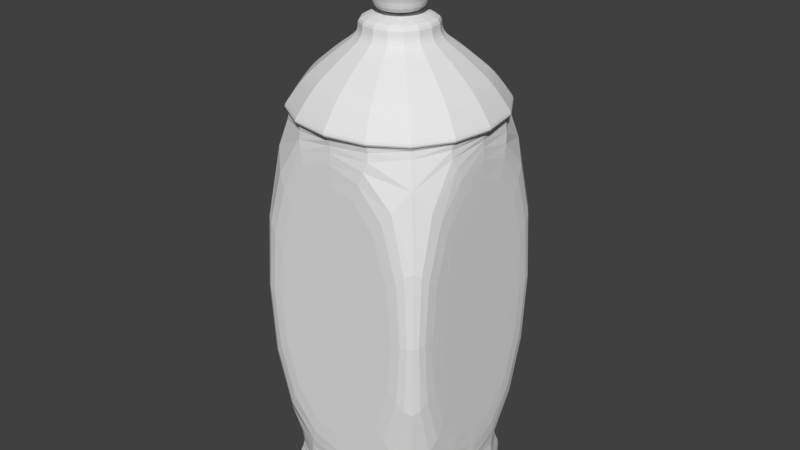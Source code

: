 # Source: Jack_lantern.blend  (saved by Blender 2.79.0; exported with 4.5.12 LTS)
import bpy
from mathutils import Matrix  # noqa: F401  (used for matrix-valued properties, if any)

bpy.ops.wm.read_factory_settings(use_empty=True)
scene = bpy.context.scene
scene.name = 'Scene'

# ---- collections
col_collection_1 = bpy.data.collections.new('Collection 1'); scene.collection.children.link(col_collection_1)

# ---- world
world_world = bpy.data.worlds.new('World'); scene.world = world_world
world_world.color = (0.05088, 0.05088, 0.05088)
world_world.use_sun_shadow = False
world_world.sun_shadow_jitter_overblur = 0.0
world_world.cycles.sampling_method = 'MANUAL'

# ---- meshes
me_cube_001 = bpy.data.meshes.new('Cube.001')
me_cube_001.from_pydata([(-1.2, -1.2, -2.134), (-1.0, -0.85, 1.984), (-1.2, 1.2, -2.134), (-0.85, 1.0, 1.984), (1.2, -1.2, -2.134), (1.0, -0.85, 1.984), (1.2, 1.2, -2.134), (1.0, 0.85, 1.984), (-1.0, -0.85, -1.516), (-0.85, 1.0, -1.516), (1.0, 0.85, -1.516), (1.0, -0.85, -1.516), (-1.2, 1.2, -1.9), (1.2, 1.2, -1.9), (1.2, -1.2, -1.9), (-1.2, -1.2, -1.9), (0.85, 1.0, 1.984), (0.85, -1.0, 1.984), (0.85, 1.0, -1.516), (0.85, -1.0, -1.516), (-1.0, 0.85, 1.984), (1.0, 1.0, 2.134), (-1.0, 0.85, -1.516), (1.0, 1.0, -1.666), (-0.85, -1.0, -1.516), (-0.85, -1.0, 1.984), (-1.0, 1.0, 2.134), (-1.0, 1.0, -1.666), (-1.0, -1.0, -1.666), (-1.0, -1.0, 2.134), (1.0, -1.0, 2.134), (1.0, -1.0, -1.666), (-1.199, -1.199, 2.135), (-1.199, 1.199, 2.135), (1.199, 1.199, 2.135), (1.199, -1.199, 2.135), (-1.12, -1.12, 2.236), (-1.12, 1.12, 2.236), (1.12, 1.12, 2.236), (1.12, -1.12, 2.236), (-0.9574, -0.9574, 2.456), (-0.9574, 0.9574, 2.456), (0.9574, 0.9574, 2.456), (0.9574, -0.9574, 2.456), (-0.7932, -0.7932, 2.581), (-0.7932, 0.7932, 2.581), (0.7932, 0.7932, 2.581), (0.7932, -0.7932, 2.581), (-0.6429, -0.6429, 2.704), (-0.6429, 0.6429, 2.704), (0.6429, 0.6429, 2.704), (0.6429, -0.6429, 2.704), (-0.4298, -0.4298, 2.836), (-0.4298, 0.4298, 2.836), (0.4298, 0.4298, 2.836), (0.4298, -0.4298, 2.836), (-0.4089, -0.4089, 2.944), (-0.4089, 0.4089, 2.944), (0.4089, 0.4089, 2.944), (0.4089, -0.4089, 2.944), (-0.415, -0.415, 3.061), (-0.415, 0.415, 3.061), (0.415, 0.415, 3.061), (0.415, -0.415, 3.061), (-2.751e-08, 0.2617, 3.061), (-0.1001, 0.2417, 3.061), (-0.185, 0.185, 3.061), (-0.2417, 0.1001, 3.061), (-0.2617, -3.186e-09, 3.061), (-0.2417, -0.1001, 3.061), (-0.185, -0.185, 3.061), (-0.1001, -0.2417, 3.061), (-6.701e-08, -0.2617, 3.061), (0.1001, -0.2417, 3.061), (0.185, -0.185, 3.061), (0.2417, -0.1001, 3.061), (0.2617, 1.137e-08, 3.061), (0.2417, 0.1001, 3.061), (0.185, 0.185, 3.061), (0.1001, 0.2417, 3.061), (-0.1001, 0.2417, 3.215), (-8.711e-08, 0.2617, 3.215), (-0.185, 0.185, 3.215), (-0.2417, 0.1001, 3.215), (-0.2617, -3.186e-09, 3.215), (-0.2417, -0.1001, 3.215), (-0.185, -0.185, 3.215), (-0.1001, -0.2417, 3.215), (-1.266e-07, -0.2617, 3.215), (0.1001, -0.2417, 3.215), (0.185, -0.185, 3.215), (0.2417, -0.1001, 3.215), (0.2617, 1.137e-08, 3.215), (0.2417, 0.1001, 3.215), (0.185, 0.185, 3.215), (0.1001, 0.2417, 3.215), (-0.1284, 0.3101, 3.27), (-4.981e-08, 0.3356, 3.27), (-0.2373, 0.2373, 3.27), (-0.3101, 0.1284, 3.27), (-0.3356, -6.72e-09, 3.27), (-0.3101, -0.1284, 3.27), (-0.2373, -0.2373, 3.27), (-0.1284, -0.3101, 3.27), (-1.005e-07, -0.3356, 3.27), (0.1284, -0.3101, 3.27), (0.2373, -0.2373, 3.27), (0.3101, -0.1284, 3.27), (0.3356, 1.195e-08, 3.27), (0.3101, 0.1284, 3.27), (0.2373, 0.2373, 3.27), (0.1284, 0.3101, 3.27), (-0.05887, 0.1421, 3.355), (-7.029e-08, 0.1538, 3.355), (-0.1088, 0.1088, 3.355), (-0.1421, 0.05887, 3.355), (-0.1538, 4.064e-09, 3.355), (-0.1421, -0.05887, 3.355), (-0.1088, -0.1088, 3.355), (-0.05887, -0.1421, 3.355), (-9.351e-08, -0.1538, 3.355), (0.05887, -0.1421, 3.355), (0.1088, -0.1088, 3.355), (0.1421, -0.05887, 3.355), (0.1538, 1.262e-08, 3.355), (0.1421, 0.05887, 3.355), (0.1088, 0.1088, 3.355), (0.05887, 0.1421, 3.355), (-0.02201, 0.05314, 3.427), (-8.022e-08, 0.05752, 3.427), (-0.04067, 0.04067, 3.427), (-0.05314, 0.02201, 3.427), (-0.05752, 1.143e-08, 3.427), (-0.05314, -0.02201, 3.427), (-0.04067, -0.04067, 3.427), (-0.02201, -0.05314, 3.427), (-8.89e-08, -0.05752, 3.427), (0.02201, -0.05314, 3.427), (0.04067, -0.04067, 3.427), (0.05314, -0.02201, 3.427), (0.05752, 1.463e-08, 3.427), (0.05314, 0.02201, 3.427), (0.04067, 0.04067, 3.427), (0.02201, 0.05314, 3.427), (-0.01831, 0.04419, 3.463), (-1.972e-07, 0.04784, 3.463), (-0.03382, 0.03382, 3.463), (-0.04419, 0.01831, 3.463), (-0.04784, 1.158e-08, 3.463), (-0.04419, -0.01831, 3.463), (-0.03382, -0.03382, 3.463), (-0.01831, -0.04419, 3.463), (-2.077e-07, -0.04784, 3.463), (0.01831, -0.04419, 3.463), (0.03382, -0.03382, 3.463), (0.04419, -0.01831, 3.463), (0.04784, 1.463e-08, 3.463), (0.04419, 0.01831, 3.463), (0.03382, 0.03382, 3.463), (0.01831, 0.04419, 3.463), (-0.02201, 0.05314, 3.463), (-1.994e-07, 0.05752, 3.463), (-0.04067, 0.04067, 3.463), (-0.05314, 0.02201, 3.463), (-0.05752, 1.143e-08, 3.463), (-0.05314, -0.02201, 3.463), (-0.04067, -0.04067, 3.463), (-0.02201, -0.05314, 3.463), (-2.081e-07, -0.05752, 3.463), (0.02201, -0.05314, 3.463), (0.04067, -0.04067, 3.463), (0.05314, -0.02201, 3.463), (0.05752, 1.463e-08, 3.463), (0.05314, 0.02201, 3.463), (0.04067, 0.04067, 3.463), (0.02201, 0.05314, 3.463), (-0.01097, 0.02649, 3.482), (-2.591e-07, 0.02867, 3.482), (-0.02027, 0.02027, 3.482), (-0.02649, 0.01097, 3.482), (-0.02867, 1.356e-08, 3.482), (-0.02649, -0.01097, 3.482), (-0.02027, -0.02027, 3.482), (-0.01097, -0.02649, 3.482), (-2.653e-07, -0.02867, 3.482), (0.01097, -0.02649, 3.482), (0.02027, -0.02027, 3.482), (0.02649, -0.01097, 3.482), (0.02867, 1.539e-08, 3.482), (0.02649, 0.01097, 3.482), (0.02027, 0.02027, 3.482), (0.01097, 0.02649, 3.482), (-0.01097, 0.02649, 3.563), (-2.591e-07, 0.02867, 3.563), (-0.02027, 0.02027, 3.563), (-0.02649, 0.01097, 3.563), (-0.02867, 1.356e-08, 3.563), (-0.02649, -0.01097, 3.563), (-0.02027, -0.02027, 3.563), (-0.01097, -0.02649, 3.563), (-2.653e-07, -0.02867, 3.563), (0.01097, -0.02649, 3.563), (0.02027, -0.02027, 3.563), (0.02649, -0.01097, 3.563), (0.02867, 1.539e-08, 3.563), (0.02649, 0.01097, 3.563), (0.02027, 0.02027, 3.563), (0.01097, 0.02649, 3.563), (-1.45e-08, -4.447e-08, 3.496), (0.01122, -4.447e-08, 3.501), (0.01587, -4.447e-08, 3.512), (0.01122, -4.447e-08, 3.523), (-2.395e-08, -4.447e-08, 3.528), (-0.01122, -4.447e-08, 3.523), (-0.01587, -4.447e-08, 3.512), (-0.01122, -4.447e-08, 3.501), (-1.45e-08, 0.06679, 3.509), (0.01122, 0.06501, 3.513), (0.01587, 0.06071, 3.524), (0.01122, 0.05642, 3.534), (-2.395e-08, 0.05464, 3.539), (-0.01122, 0.05642, 3.534), (-0.01587, 0.06071, 3.524), (-0.01122, 0.06501, 3.513), (-2.395e-08, 0.1234, 3.547), (0.01122, 0.1201, 3.55), (0.01587, 0.1122, 3.558), (0.01122, 0.1043, 3.566), (-2.395e-08, 0.101, 3.569), (-0.01122, 0.1043, 3.566), (-0.01587, 0.1122, 3.558), (-0.01122, 0.1201, 3.55), (-1.922e-08, 0.1612, 3.604), (0.01122, 0.1569, 3.605), (0.01587, 0.1466, 3.61), (0.01122, 0.1362, 3.614), (-1.922e-08, 0.1319, 3.616), (-0.01122, 0.1362, 3.614), (-0.01587, 0.1466, 3.61), (-0.01122, 0.1569, 3.605), (-1.627e-08, 0.1745, 3.67), (0.01122, 0.1699, 3.67), (0.01587, 0.1587, 3.67), (0.01122, 0.1474, 3.67), (-1.627e-08, 0.1428, 3.67), (-0.01122, 0.1474, 3.67), (-0.01587, 0.1587, 3.67), (-0.01122, 0.1699, 3.67), (-1.45e-08, 0.1612, 3.737), (0.01122, 0.1569, 3.735), (0.01587, 0.1466, 3.731), (0.01122, 0.1362, 3.727), (-1.45e-08, 0.1319, 3.725), (-0.01122, 0.1362, 3.727), (-0.01587, 0.1466, 3.731), (-0.01122, 0.1569, 3.735), (-1.45e-08, 0.1234, 3.794), (0.01122, 0.1201, 3.791), (0.01587, 0.1122, 3.783), (0.01122, 0.1043, 3.775), (-1.45e-08, 0.101, 3.771), (-0.01122, 0.1043, 3.775), (-0.01587, 0.1122, 3.783), (-0.01122, 0.1201, 3.791), (-1.45e-08, 0.06679, 3.832), (0.01122, 0.06501, 3.827), (0.01587, 0.06071, 3.817), (0.01122, 0.05642, 3.807), (-1.45e-08, 0.05464, 3.802), (-0.01122, 0.05642, 3.807), (-0.01587, 0.06071, 3.817), (-0.01122, 0.06501, 3.827), (-1.45e-08, -2.921e-08, 3.845), (0.01122, -2.962e-08, 3.84), (0.01587, -3.06e-08, 3.829), (0.01122, -3.158e-08, 3.818), (-1.45e-08, -3.198e-08, 3.813), (-0.01122, -3.158e-08, 3.818), (-0.01587, -3.06e-08, 3.829), (-0.01122, -2.962e-08, 3.84), (-1.45e-08, -0.06679, 3.832), (0.01122, -0.06501, 3.827), (0.01587, -0.06071, 3.817), (0.01122, -0.05642, 3.807), (-1.45e-08, -0.05464, 3.802), (-0.01122, -0.05642, 3.807), (-0.01587, -0.06071, 3.817), (-0.01122, -0.06501, 3.827), (-1.45e-08, -0.1234, 3.794), (0.01122, -0.1201, 3.791), (0.01587, -0.1122, 3.783), (0.01122, -0.1043, 3.775), (-1.45e-08, -0.101, 3.771), (-0.01122, -0.1043, 3.775), (-0.01587, -0.1122, 3.783), (-0.01122, -0.1201, 3.791), (-1.45e-08, -0.1612, 3.737), (0.01122, -0.1569, 3.735), (0.01587, -0.1466, 3.731), (0.01122, -0.1362, 3.727), (-1.45e-08, -0.1319, 3.725), (-0.01122, -0.1362, 3.727), (-0.01587, -0.1466, 3.731), (-0.01122, -0.1569, 3.735), (-1.627e-08, -0.1745, 3.67), (0.01122, -0.1699, 3.67), (0.01587, -0.1587, 3.67), (0.01122, -0.1474, 3.67), (-1.627e-08, -0.1428, 3.67), (-0.01122, -0.1474, 3.67), (-0.01587, -0.1587, 3.67), (-0.01122, -0.1699, 3.67), (-1.922e-08, -0.1612, 3.604), (0.01122, -0.1569, 3.605), (0.01587, -0.1466, 3.61), (0.01122, -0.1362, 3.614), (-1.922e-08, -0.1319, 3.616), (-0.01122, -0.1362, 3.614), (-0.01587, -0.1466, 3.61), (-0.01122, -0.1569, 3.605), (-2.395e-08, -0.1234, 3.547), (0.01122, -0.1201, 3.55), (0.01587, -0.1122, 3.558), (0.01122, -0.1043, 3.566), (-2.395e-08, -0.101, 3.569), (-0.01122, -0.1043, 3.566), (-0.01587, -0.1122, 3.558), (-0.01122, -0.1201, 3.55), (-1.45e-08, -0.06679, 3.509), (0.01122, -0.06501, 3.513), (0.01587, -0.06071, 3.524), (0.01122, -0.05642, 3.534), (-2.395e-08, -0.05464, 3.539), (-0.01122, -0.05642, 3.534), (-0.01587, -0.06071, 3.524), (-0.01122, -0.06501, 3.513)], [], [(8, 1, 20, 22), (9, 3, 16, 18), (10, 7, 5, 11), (19, 17, 25, 24), (2, 6, 4, 0), (14, 31, 28, 15), (13, 23, 31, 14), (12, 27, 23, 13), (15, 28, 27, 12), (0, 15, 12, 2), (2, 12, 13, 6), (6, 13, 14, 4), (4, 14, 15, 0), (5, 7, 21, 30), (7, 10, 23, 21), (11, 5, 30, 31), (10, 11, 31, 23), (16, 3, 26, 21), (3, 9, 27, 26), (18, 16, 21, 23), (9, 18, 23, 27), (1, 8, 28, 29), (20, 1, 29, 26), (22, 20, 26, 27), (8, 22, 27, 28), (24, 25, 29, 28), (25, 17, 30, 29), (17, 19, 31, 30), (19, 24, 28, 31), (21, 26, 33, 34), (29, 30, 35, 32), (26, 29, 32, 33), (30, 21, 34, 35), (35, 34, 38, 39), (39, 38, 42, 43), (33, 32, 36, 37), (32, 35, 39, 36), (34, 33, 37, 38), (41, 40, 44, 45), (37, 36, 40, 41), (36, 39, 43, 40), (38, 37, 41, 42), (44, 47, 51, 48), (40, 43, 47, 44), (42, 41, 45, 46), (43, 42, 46, 47), (51, 50, 54, 55), (46, 45, 49, 50), (47, 46, 50, 51), (45, 44, 48, 49), (52, 55, 59, 56), (49, 48, 52, 53), (48, 51, 55, 52), (50, 49, 53, 54), (58, 57, 61, 62), (54, 53, 57, 58), (55, 54, 58, 59), (53, 52, 56, 57), (62, 61, 60, 63), (59, 58, 62, 63), (57, 56, 60, 61), (56, 59, 63, 60), (65, 66, 67, 68, 69, 70, 71, 72, 73, 74, 75, 76, 77, 78, 79, 64), (93, 92, 108, 109), (78, 77, 93, 94), (71, 70, 86, 87), (79, 78, 94, 95), (72, 71, 87, 88), (65, 64, 81, 80), (64, 79, 95, 81), (73, 72, 88, 89), (66, 65, 80, 82), (74, 73, 89, 90), (67, 66, 82, 83), (75, 74, 90, 91), (68, 67, 83, 84), (76, 75, 91, 92), (69, 68, 84, 85), (77, 76, 92, 93), (70, 69, 85, 86), (99, 98, 114, 115), (86, 85, 101, 102), (94, 93, 109, 110), (87, 86, 102, 103), (95, 94, 110, 111), (88, 87, 103, 104), (80, 81, 97, 96), (81, 95, 111, 97), (89, 88, 104, 105), (82, 80, 96, 98), (90, 89, 105, 106), (83, 82, 98, 99), (91, 90, 106, 107), (84, 83, 99, 100), (92, 91, 107, 108), (85, 84, 100, 101), (120, 119, 135, 136), (107, 106, 122, 123), (100, 99, 115, 116), (108, 107, 123, 124), (101, 100, 116, 117), (109, 108, 124, 125), (102, 101, 117, 118), (110, 109, 125, 126), (103, 102, 118, 119), (111, 110, 126, 127), (104, 103, 119, 120), (96, 97, 113, 112), (97, 111, 127, 113), (105, 104, 120, 121), (98, 96, 112, 114), (106, 105, 121, 122), (141, 140, 172, 173), (112, 113, 129, 128), (113, 127, 143, 129), (121, 120, 136, 137), (114, 112, 128, 130), (122, 121, 137, 138), (115, 114, 130, 131), (123, 122, 138, 139), (116, 115, 131, 132), (124, 123, 139, 140), (117, 116, 132, 133), (125, 124, 140, 141), (118, 117, 133, 134), (126, 125, 141, 142), (119, 118, 134, 135), (127, 126, 142, 143), (144, 145, 177, 176), (134, 133, 165, 166), (142, 141, 173, 174), (135, 134, 166, 167), (143, 142, 174, 175), (136, 135, 167, 168), (128, 129, 161, 160), (129, 143, 175, 161), (137, 136, 168, 169), (130, 128, 160, 162), (138, 137, 169, 170), (131, 130, 162, 163), (139, 138, 170, 171), (132, 131, 163, 164), (140, 139, 171, 172), (133, 132, 164, 165), (145, 144, 160, 161), (144, 146, 162, 160), (146, 147, 163, 162), (147, 148, 164, 163), (148, 149, 165, 164), (149, 150, 166, 165), (150, 151, 167, 166), (151, 152, 168, 167), (152, 153, 169, 168), (153, 154, 170, 169), (154, 155, 171, 170), (155, 156, 172, 171), (156, 157, 173, 172), (157, 158, 174, 173), (158, 159, 175, 174), (159, 145, 161, 175), (182, 181, 197, 198), (145, 159, 191, 177), (153, 152, 184, 185), (146, 144, 176, 178), (154, 153, 185, 186), (147, 146, 178, 179), (155, 154, 186, 187), (148, 147, 179, 180), (156, 155, 187, 188), (149, 148, 180, 181), (157, 156, 188, 189), (150, 149, 181, 182), (158, 157, 189, 190), (151, 150, 182, 183), (159, 158, 190, 191), (152, 151, 183, 184), (192, 193, 207, 206, 205, 204, 203, 202, 201, 200, 199, 198, 197, 196, 195, 194), (190, 189, 205, 206), (183, 182, 198, 199), (191, 190, 206, 207), (184, 183, 199, 200), (176, 177, 193, 192), (177, 191, 207, 193), (185, 184, 200, 201), (178, 176, 192, 194), (186, 185, 201, 202), (179, 178, 194, 195), (187, 186, 202, 203), (180, 179, 195, 196), (188, 187, 203, 204), (181, 180, 196, 197), (189, 188, 204, 205), (208, 216, 217, 209), (209, 217, 218, 210), (210, 218, 219, 211), (211, 219, 220, 212), (212, 220, 221, 213), (213, 221, 222, 214), (214, 222, 223, 215), (215, 223, 216, 208), (216, 224, 225, 217), (217, 225, 226, 218), (218, 226, 227, 219), (219, 227, 228, 220), (220, 228, 229, 221), (221, 229, 230, 222), (222, 230, 231, 223), (223, 231, 224, 216), (224, 232, 233, 225), (225, 233, 234, 226), (226, 234, 235, 227), (227, 235, 236, 228), (228, 236, 237, 229), (229, 237, 238, 230), (230, 238, 239, 231), (231, 239, 232, 224), (232, 240, 241, 233), (233, 241, 242, 234), (234, 242, 243, 235), (235, 243, 244, 236), (236, 244, 245, 237), (237, 245, 246, 238), (238, 246, 247, 239), (239, 247, 240, 232), (240, 248, 249, 241), (241, 249, 250, 242), (242, 250, 251, 243), (243, 251, 252, 244), (244, 252, 253, 245), (245, 253, 254, 246), (246, 254, 255, 247), (247, 255, 248, 240), (248, 256, 257, 249), (249, 257, 258, 250), (250, 258, 259, 251), (251, 259, 260, 252), (252, 260, 261, 253), (253, 261, 262, 254), (254, 262, 263, 255), (255, 263, 256, 248), (256, 264, 265, 257), (257, 265, 266, 258), (258, 266, 267, 259), (259, 267, 268, 260), (260, 268, 269, 261), (261, 269, 270, 262), (262, 270, 271, 263), (263, 271, 264, 256), (264, 272, 273, 265), (265, 273, 274, 266), (266, 274, 275, 267), (267, 275, 276, 268), (268, 276, 277, 269), (269, 277, 278, 270), (270, 278, 279, 271), (271, 279, 272, 264), (272, 280, 281, 273), (273, 281, 282, 274), (274, 282, 283, 275), (275, 283, 284, 276), (276, 284, 285, 277), (277, 285, 286, 278), (278, 286, 287, 279), (279, 287, 280, 272), (280, 288, 289, 281), (281, 289, 290, 282), (282, 290, 291, 283), (283, 291, 292, 284), (284, 292, 293, 285), (285, 293, 294, 286), (286, 294, 295, 287), (287, 295, 288, 280), (288, 296, 297, 289), (289, 297, 298, 290), (290, 298, 299, 291), (291, 299, 300, 292), (292, 300, 301, 293), (293, 301, 302, 294), (294, 302, 303, 295), (295, 303, 296, 288), (296, 304, 305, 297), (297, 305, 306, 298), (298, 306, 307, 299), (299, 307, 308, 300), (300, 308, 309, 301), (301, 309, 310, 302), (302, 310, 311, 303), (303, 311, 304, 296), (304, 312, 313, 305), (305, 313, 314, 306), (306, 314, 315, 307), (307, 315, 316, 308), (308, 316, 317, 309), (309, 317, 318, 310), (310, 318, 319, 311), (311, 319, 312, 304), (312, 320, 321, 313), (313, 321, 322, 314), (314, 322, 323, 315), (315, 323, 324, 316), (316, 324, 325, 317), (317, 325, 326, 318), (318, 326, 327, 319), (319, 327, 320, 312), (320, 328, 329, 321), (321, 329, 330, 322), (322, 330, 331, 323), (323, 331, 332, 324), (324, 332, 333, 325), (325, 333, 334, 326), (326, 334, 335, 327), (327, 335, 328, 320), (328, 208, 209, 329), (329, 209, 210, 330), (330, 210, 211, 331), (331, 211, 212, 332), (332, 212, 213, 333), (333, 213, 214, 334), (334, 214, 215, 335), (335, 215, 208, 328)])
me_cube_001.use_remesh_preserve_volume = False
me_cube_001.use_remesh_preserve_attributes = False
me_cube_001.use_mirror_vertex_groups = False
me_cube_001.update()

# ---- objects
ob_cube = bpy.data.objects.new('Cube', me_cube_001)

# ---- transforms, parenting, visibility, modifiers, constraints
ob_cube.location = (0.0, 0.0, 0.0)
ob_cube.lineart.crease_threshold = 0.0
_m = ob_cube.modifiers.new('Subsurf', 'SUBSURF')
_m.uv_smooth = 'PRESERVE_CORNERS'
_m.quality = 2
_m.levels = 0
_m.show_only_control_edges = False

# ---- collection membership
col_collection_1.objects.link(ob_cube)

# ---- scene / render settings (as saved in the file)
scene.frame_start = 1; scene.frame_end = 250; scene.frame_set(1)
scene.render.engine = 'BLENDER_EEVEE_NEXT'
scene.render.resolution_percentage = 50
scene.render.dither_intensity = 0.0
scene.cycles.use_denoising = False
scene.cycles.samples = 128
scene.cycles.sampling_pattern = 'TABULATED_SOBOL'
scene.cycles.use_adaptive_sampling = False
scene.cycles.use_light_tree = False
scene.cycles.blur_glossy = 0.0
scene.cycles.sample_clamp_indirect = 0.0
scene.view_settings.view_transform = 'Standard'
bpy.context.view_layer.update()

# ---- added for rendering (the .blend has no active camera and no usable light): camera, sun
cam_auto = bpy.data.cameras.new('AutoCamera')
cam_auto.lens = 50.0
cam_auto.sensor_width = 36.0
cam_auto.clip_end = 1000.0
ob_auto_camera = bpy.data.objects.new('AutoCamera', cam_auto)
scene.collection.objects.link(ob_auto_camera)
ob_auto_camera.location = (6.36092, -7.63311, 5.9443)
ob_auto_camera.rotation_euler = (1.09748, -7.21219e-08, 0.694738)
scene.camera = ob_auto_camera
light_auto_sun = bpy.data.lights.new('AutoSun', 'SUN')
light_auto_sun.energy = 3.0
light_auto_sun.angle = 0.0523599
ob_auto_sun = bpy.data.objects.new('AutoSun', light_auto_sun)
scene.collection.objects.link(ob_auto_sun)
ob_auto_sun.rotation_euler = (0.872665, 0.174533, 0.523599)
bpy.context.view_layer.update()

